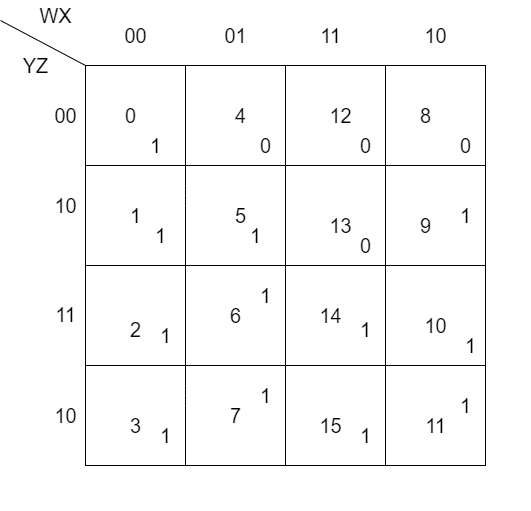

The diagram above was exported from draw.io. Its source (the exported page's mxGraphModel, read from the mxfile embedded in the PNG):
<mxGraphModel dx="1182" dy="792" grid="1" gridSize="10" guides="1" tooltips="1" connect="1" arrows="1" fold="1" page="1" pageScale="1" pageWidth="1169" pageHeight="827" math="0" shadow="0">
  <root>
    <mxCell id="LTdEDv9OgGikZS2HXGfK-0" />
    <mxCell id="LTdEDv9OgGikZS2HXGfK-1" parent="LTdEDv9OgGikZS2HXGfK-0" />
    <mxCell id="9g2yPffC55zcfH6kDuOe-29" value="" style="group" parent="LTdEDv9OgGikZS2HXGfK-1" vertex="1" connectable="0">
      <mxGeometry x="390" y="120" width="400" height="490" as="geometry" />
    </mxCell>
    <mxCell id="9g2yPffC55zcfH6kDuOe-22" value="" style="group;rotation=0;fontSize=20;" parent="9g2yPffC55zcfH6kDuOe-29" vertex="1" connectable="0">
      <mxGeometry y="200" width="400" height="290" as="geometry" />
    </mxCell>
    <mxCell id="9g2yPffC55zcfH6kDuOe-23" value="" style="rounded=0;whiteSpace=wrap;html=1;rotation=0;fontSize=20;" parent="9g2yPffC55zcfH6kDuOe-22" vertex="1">
      <mxGeometry x="-45" y="45" width="400" height="200" as="geometry" />
    </mxCell>
    <mxCell id="9g2yPffC55zcfH6kDuOe-24" value="" style="endArrow=none;html=1;fontSize=20;entryX=0.25;entryY=0;entryDx=0;entryDy=0;exitX=0.25;exitY=1;exitDx=0;exitDy=0;" parent="9g2yPffC55zcfH6kDuOe-22" source="9g2yPffC55zcfH6kDuOe-23" target="9g2yPffC55zcfH6kDuOe-23" edge="1">
      <mxGeometry width="50" height="50" relative="1" as="geometry">
        <mxPoint x="15" y="155" as="sourcePoint" />
        <mxPoint x="64" y="105" as="targetPoint" />
        <Array as="points">
          <mxPoint x="55" y="175" />
        </Array>
      </mxGeometry>
    </mxCell>
    <mxCell id="9g2yPffC55zcfH6kDuOe-25" value="" style="endArrow=none;html=1;fontSize=20;entryX=0.25;entryY=0;entryDx=0;entryDy=0;exitX=0.25;exitY=1;exitDx=0;exitDy=0;" parent="9g2yPffC55zcfH6kDuOe-22" edge="1">
      <mxGeometry width="50" height="50" relative="1" as="geometry">
        <mxPoint x="155" y="245" as="sourcePoint" />
        <mxPoint x="155" y="45" as="targetPoint" />
      </mxGeometry>
    </mxCell>
    <mxCell id="9g2yPffC55zcfH6kDuOe-26" value="" style="endArrow=none;html=1;fontSize=20;entryX=0.25;entryY=0;entryDx=0;entryDy=0;exitX=0.25;exitY=1;exitDx=0;exitDy=0;" parent="9g2yPffC55zcfH6kDuOe-22" edge="1">
      <mxGeometry width="50" height="50" relative="1" as="geometry">
        <mxPoint x="255" y="245" as="sourcePoint" />
        <mxPoint x="255" y="45" as="targetPoint" />
      </mxGeometry>
    </mxCell>
    <mxCell id="9g2yPffC55zcfH6kDuOe-27" value="" style="endArrow=none;html=1;fontSize=20;entryX=0;entryY=0.5;entryDx=0;entryDy=0;exitX=1;exitY=0.5;exitDx=0;exitDy=0;" parent="9g2yPffC55zcfH6kDuOe-22" source="9g2yPffC55zcfH6kDuOe-23" target="9g2yPffC55zcfH6kDuOe-23" edge="1">
      <mxGeometry width="50" height="50" relative="1" as="geometry">
        <mxPoint x="-135" y="194" as="sourcePoint" />
        <mxPoint x="-85" y="146" as="targetPoint" />
      </mxGeometry>
    </mxCell>
    <mxCell id="9g2yPffC55zcfH6kDuOe-44" value="2" style="text;html=1;align=center;verticalAlign=middle;resizable=0;points=[];autosize=1;fontSize=20;" parent="9g2yPffC55zcfH6kDuOe-22" vertex="1">
      <mxGeometry x="-10" y="94" width="30" height="30" as="geometry" />
    </mxCell>
    <mxCell id="9g2yPffC55zcfH6kDuOe-45" value="3" style="text;html=1;align=center;verticalAlign=middle;resizable=0;points=[];autosize=1;fontSize=20;" parent="9g2yPffC55zcfH6kDuOe-22" vertex="1">
      <mxGeometry x="-10" y="190" width="30" height="30" as="geometry" />
    </mxCell>
    <mxCell id="9g2yPffC55zcfH6kDuOe-46" value="7" style="text;html=1;align=center;verticalAlign=middle;resizable=0;points=[];autosize=1;fontSize=20;" parent="9g2yPffC55zcfH6kDuOe-22" vertex="1">
      <mxGeometry x="90" y="180" width="30" height="30" as="geometry" />
    </mxCell>
    <mxCell id="9g2yPffC55zcfH6kDuOe-47" value="15" style="text;html=1;align=center;verticalAlign=middle;resizable=0;points=[];autosize=1;fontSize=20;" parent="9g2yPffC55zcfH6kDuOe-22" vertex="1">
      <mxGeometry x="180" y="190" width="40" height="30" as="geometry" />
    </mxCell>
    <mxCell id="9g2yPffC55zcfH6kDuOe-48" value="11" style="text;html=1;align=center;verticalAlign=middle;resizable=0;points=[];autosize=1;fontSize=20;" parent="9g2yPffC55zcfH6kDuOe-22" vertex="1">
      <mxGeometry x="285" y="190" width="40" height="30" as="geometry" />
    </mxCell>
    <mxCell id="9g2yPffC55zcfH6kDuOe-49" value="10" style="text;html=1;align=center;verticalAlign=middle;resizable=0;points=[];autosize=1;fontSize=20;" parent="9g2yPffC55zcfH6kDuOe-22" vertex="1">
      <mxGeometry x="285" y="90" width="40" height="30" as="geometry" />
    </mxCell>
    <mxCell id="9g2yPffC55zcfH6kDuOe-50" value="14" style="text;html=1;align=center;verticalAlign=middle;resizable=0;points=[];autosize=1;fontSize=20;" parent="9g2yPffC55zcfH6kDuOe-22" vertex="1">
      <mxGeometry x="180" y="80" width="40" height="30" as="geometry" />
    </mxCell>
    <mxCell id="9g2yPffC55zcfH6kDuOe-79" value="6" style="text;html=1;align=center;verticalAlign=middle;resizable=0;points=[];autosize=1;fontSize=20;" parent="9g2yPffC55zcfH6kDuOe-22" vertex="1">
      <mxGeometry x="90" y="80" width="30" height="30" as="geometry" />
    </mxCell>
    <mxCell id="G15BNF4HqQY9TCMB8c8b-2" value="1" style="text;html=1;align=center;verticalAlign=middle;resizable=0;points=[];autosize=1;fontSize=20;" vertex="1" parent="9g2yPffC55zcfH6kDuOe-22">
      <mxGeometry x="20" y="100" width="30" height="30" as="geometry" />
    </mxCell>
    <mxCell id="G15BNF4HqQY9TCMB8c8b-3" value="1" style="text;html=1;align=center;verticalAlign=middle;resizable=0;points=[];autosize=1;fontSize=20;" vertex="1" parent="9g2yPffC55zcfH6kDuOe-22">
      <mxGeometry x="20" y="200" width="30" height="30" as="geometry" />
    </mxCell>
    <mxCell id="G15BNF4HqQY9TCMB8c8b-6" value="1" style="text;html=1;align=center;verticalAlign=middle;resizable=0;points=[];autosize=1;fontSize=20;" vertex="1" parent="9g2yPffC55zcfH6kDuOe-22">
      <mxGeometry x="120" y="60" width="30" height="30" as="geometry" />
    </mxCell>
    <mxCell id="G15BNF4HqQY9TCMB8c8b-7" value="1" style="text;html=1;align=center;verticalAlign=middle;resizable=0;points=[];autosize=1;fontSize=20;" vertex="1" parent="9g2yPffC55zcfH6kDuOe-22">
      <mxGeometry x="120" y="160" width="30" height="30" as="geometry" />
    </mxCell>
    <mxCell id="G15BNF4HqQY9TCMB8c8b-9" value="1" style="text;html=1;align=center;verticalAlign=middle;resizable=0;points=[];autosize=1;fontSize=20;" vertex="1" parent="9g2yPffC55zcfH6kDuOe-22">
      <mxGeometry x="320" y="170" width="30" height="30" as="geometry" />
    </mxCell>
    <mxCell id="G15BNF4HqQY9TCMB8c8b-10" value="1" style="text;html=1;align=center;verticalAlign=middle;resizable=0;points=[];autosize=1;fontSize=20;" vertex="1" parent="9g2yPffC55zcfH6kDuOe-22">
      <mxGeometry x="220" y="94" width="30" height="30" as="geometry" />
    </mxCell>
    <mxCell id="G15BNF4HqQY9TCMB8c8b-12" value="1" style="text;html=1;align=center;verticalAlign=middle;resizable=0;points=[];autosize=1;fontSize=20;" vertex="1" parent="9g2yPffC55zcfH6kDuOe-22">
      <mxGeometry x="325" y="110" width="30" height="30" as="geometry" />
    </mxCell>
    <mxCell id="G15BNF4HqQY9TCMB8c8b-13" value="1" style="text;html=1;align=center;verticalAlign=middle;resizable=0;points=[];autosize=1;fontSize=20;" vertex="1" parent="9g2yPffC55zcfH6kDuOe-22">
      <mxGeometry x="220" y="200" width="30" height="30" as="geometry" />
    </mxCell>
    <mxCell id="9g2yPffC55zcfH6kDuOe-28" value="" style="group" parent="9g2yPffC55zcfH6kDuOe-29" vertex="1" connectable="0">
      <mxGeometry width="400" height="290" as="geometry" />
    </mxCell>
    <mxCell id="9g2yPffC55zcfH6kDuOe-0" value="" style="group;rotation=0;fontSize=20;" parent="9g2yPffC55zcfH6kDuOe-28" vertex="1" connectable="0">
      <mxGeometry width="400" height="290" as="geometry" />
    </mxCell>
    <mxCell id="9g2yPffC55zcfH6kDuOe-1" value="" style="rounded=0;whiteSpace=wrap;html=1;rotation=0;fontSize=20;" parent="9g2yPffC55zcfH6kDuOe-0" vertex="1">
      <mxGeometry x="-45" y="45" width="400" height="200" as="geometry" />
    </mxCell>
    <mxCell id="9g2yPffC55zcfH6kDuOe-2" value="" style="endArrow=none;html=1;fontSize=20;entryX=0.25;entryY=0;entryDx=0;entryDy=0;exitX=0.25;exitY=1;exitDx=0;exitDy=0;" parent="9g2yPffC55zcfH6kDuOe-0" source="9g2yPffC55zcfH6kDuOe-1" target="9g2yPffC55zcfH6kDuOe-1" edge="1">
      <mxGeometry width="50" height="50" relative="1" as="geometry">
        <mxPoint x="15" y="155" as="sourcePoint" />
        <mxPoint x="64" y="105" as="targetPoint" />
        <Array as="points">
          <mxPoint x="55" y="175" />
        </Array>
      </mxGeometry>
    </mxCell>
    <mxCell id="9g2yPffC55zcfH6kDuOe-3" value="" style="endArrow=none;html=1;fontSize=20;entryX=0.25;entryY=0;entryDx=0;entryDy=0;exitX=0.25;exitY=1;exitDx=0;exitDy=0;" parent="9g2yPffC55zcfH6kDuOe-0" edge="1">
      <mxGeometry width="50" height="50" relative="1" as="geometry">
        <mxPoint x="155" y="245" as="sourcePoint" />
        <mxPoint x="155" y="45" as="targetPoint" />
      </mxGeometry>
    </mxCell>
    <mxCell id="9g2yPffC55zcfH6kDuOe-4" value="" style="endArrow=none;html=1;fontSize=20;entryX=0.25;entryY=0;entryDx=0;entryDy=0;exitX=0.25;exitY=1;exitDx=0;exitDy=0;" parent="9g2yPffC55zcfH6kDuOe-0" edge="1">
      <mxGeometry width="50" height="50" relative="1" as="geometry">
        <mxPoint x="255" y="245" as="sourcePoint" />
        <mxPoint x="255" y="45" as="targetPoint" />
      </mxGeometry>
    </mxCell>
    <mxCell id="9g2yPffC55zcfH6kDuOe-5" value="" style="endArrow=none;html=1;fontSize=20;entryX=0;entryY=0.5;entryDx=0;entryDy=0;exitX=1;exitY=0.5;exitDx=0;exitDy=0;" parent="9g2yPffC55zcfH6kDuOe-0" source="9g2yPffC55zcfH6kDuOe-1" target="9g2yPffC55zcfH6kDuOe-1" edge="1">
      <mxGeometry width="50" height="50" relative="1" as="geometry">
        <mxPoint x="-135" y="194" as="sourcePoint" />
        <mxPoint x="-85" y="146" as="targetPoint" />
      </mxGeometry>
    </mxCell>
    <mxCell id="9g2yPffC55zcfH6kDuOe-33" value="00" style="text;html=1;align=center;verticalAlign=middle;resizable=0;points=[];autosize=1;fontSize=20;" parent="9g2yPffC55zcfH6kDuOe-0" vertex="1">
      <mxGeometry x="-15" width="40" height="30" as="geometry" />
    </mxCell>
    <mxCell id="9g2yPffC55zcfH6kDuOe-34" value="01" style="text;html=1;align=center;verticalAlign=middle;resizable=0;points=[];autosize=1;fontSize=20;" parent="9g2yPffC55zcfH6kDuOe-0" vertex="1">
      <mxGeometry x="85" width="40" height="30" as="geometry" />
    </mxCell>
    <mxCell id="9g2yPffC55zcfH6kDuOe-35" value="11" style="text;html=1;align=center;verticalAlign=middle;resizable=0;points=[];autosize=1;fontSize=20;" parent="9g2yPffC55zcfH6kDuOe-0" vertex="1">
      <mxGeometry x="180" width="40" height="30" as="geometry" />
    </mxCell>
    <mxCell id="9g2yPffC55zcfH6kDuOe-36" value="10" style="text;html=1;align=center;verticalAlign=middle;resizable=0;points=[];autosize=1;fontSize=20;" parent="9g2yPffC55zcfH6kDuOe-0" vertex="1">
      <mxGeometry x="285" width="40" height="30" as="geometry" />
    </mxCell>
    <mxCell id="9g2yPffC55zcfH6kDuOe-42" value="0" style="text;html=1;align=center;verticalAlign=middle;resizable=0;points=[];autosize=1;fontSize=20;" parent="9g2yPffC55zcfH6kDuOe-0" vertex="1">
      <mxGeometry x="-15" y="80" width="30" height="30" as="geometry" />
    </mxCell>
    <mxCell id="9g2yPffC55zcfH6kDuOe-43" value="1" style="text;html=1;align=center;verticalAlign=middle;resizable=0;points=[];autosize=1;fontSize=20;" parent="9g2yPffC55zcfH6kDuOe-0" vertex="1">
      <mxGeometry x="-10" y="180" width="30" height="30" as="geometry" />
    </mxCell>
    <mxCell id="9g2yPffC55zcfH6kDuOe-80" value="5" style="text;html=1;align=center;verticalAlign=middle;resizable=0;points=[];autosize=1;fontSize=20;" parent="9g2yPffC55zcfH6kDuOe-0" vertex="1">
      <mxGeometry x="95" y="180" width="30" height="30" as="geometry" />
    </mxCell>
    <mxCell id="9g2yPffC55zcfH6kDuOe-81" value="4" style="text;html=1;align=center;verticalAlign=middle;resizable=0;points=[];autosize=1;fontSize=20;" parent="9g2yPffC55zcfH6kDuOe-0" vertex="1">
      <mxGeometry x="95" y="80" width="30" height="30" as="geometry" />
    </mxCell>
    <mxCell id="9g2yPffC55zcfH6kDuOe-82" value="12" style="text;html=1;align=center;verticalAlign=middle;resizable=0;points=[];autosize=1;fontSize=20;" parent="9g2yPffC55zcfH6kDuOe-0" vertex="1">
      <mxGeometry x="190" y="80" width="40" height="30" as="geometry" />
    </mxCell>
    <mxCell id="9g2yPffC55zcfH6kDuOe-83" value="8" style="text;html=1;align=center;verticalAlign=middle;resizable=0;points=[];autosize=1;fontSize=20;" parent="9g2yPffC55zcfH6kDuOe-0" vertex="1">
      <mxGeometry x="280" y="80" width="30" height="30" as="geometry" />
    </mxCell>
    <mxCell id="9g2yPffC55zcfH6kDuOe-84" value="9" style="text;html=1;align=center;verticalAlign=middle;resizable=0;points=[];autosize=1;fontSize=20;" parent="9g2yPffC55zcfH6kDuOe-0" vertex="1">
      <mxGeometry x="280" y="190" width="30" height="30" as="geometry" />
    </mxCell>
    <mxCell id="9g2yPffC55zcfH6kDuOe-85" value="13" style="text;html=1;align=center;verticalAlign=middle;resizable=0;points=[];autosize=1;fontSize=20;" parent="9g2yPffC55zcfH6kDuOe-0" vertex="1">
      <mxGeometry x="190" y="190" width="40" height="30" as="geometry" />
    </mxCell>
    <mxCell id="G15BNF4HqQY9TCMB8c8b-0" value="1" style="text;html=1;align=center;verticalAlign=middle;resizable=0;points=[];autosize=1;fontSize=20;" vertex="1" parent="9g2yPffC55zcfH6kDuOe-0">
      <mxGeometry x="10" y="110" width="30" height="30" as="geometry" />
    </mxCell>
    <mxCell id="G15BNF4HqQY9TCMB8c8b-1" value="1" style="text;html=1;align=center;verticalAlign=middle;resizable=0;points=[];autosize=1;fontSize=20;" vertex="1" parent="9g2yPffC55zcfH6kDuOe-0">
      <mxGeometry x="15" y="200" width="30" height="30" as="geometry" />
    </mxCell>
    <mxCell id="G15BNF4HqQY9TCMB8c8b-4" value="1" style="text;html=1;align=center;verticalAlign=middle;resizable=0;points=[];autosize=1;fontSize=20;" vertex="1" parent="9g2yPffC55zcfH6kDuOe-0">
      <mxGeometry x="110" y="200" width="30" height="30" as="geometry" />
    </mxCell>
    <mxCell id="G15BNF4HqQY9TCMB8c8b-8" value="1" style="text;html=1;align=center;verticalAlign=middle;resizable=0;points=[];autosize=1;fontSize=20;" vertex="1" parent="9g2yPffC55zcfH6kDuOe-0">
      <mxGeometry x="320" y="180" width="30" height="30" as="geometry" />
    </mxCell>
    <mxCell id="G15BNF4HqQY9TCMB8c8b-11" value="0" style="text;html=1;align=center;verticalAlign=middle;resizable=0;points=[];autosize=1;fontSize=20;" vertex="1" parent="9g2yPffC55zcfH6kDuOe-0">
      <mxGeometry x="220" y="210" width="30" height="30" as="geometry" />
    </mxCell>
    <mxCell id="G15BNF4HqQY9TCMB8c8b-14" value="0" style="text;html=1;align=center;verticalAlign=middle;resizable=0;points=[];autosize=1;fontSize=20;" vertex="1" parent="9g2yPffC55zcfH6kDuOe-0">
      <mxGeometry x="320" y="110" width="30" height="30" as="geometry" />
    </mxCell>
    <mxCell id="G15BNF4HqQY9TCMB8c8b-15" value="0" style="text;html=1;align=center;verticalAlign=middle;resizable=0;points=[];autosize=1;fontSize=20;" vertex="1" parent="9g2yPffC55zcfH6kDuOe-0">
      <mxGeometry x="220" y="110" width="30" height="30" as="geometry" />
    </mxCell>
    <mxCell id="G15BNF4HqQY9TCMB8c8b-16" value="0" style="text;html=1;align=center;verticalAlign=middle;resizable=0;points=[];autosize=1;fontSize=20;" vertex="1" parent="9g2yPffC55zcfH6kDuOe-0">
      <mxGeometry x="120" y="110" width="30" height="30" as="geometry" />
    </mxCell>
    <mxCell id="9g2yPffC55zcfH6kDuOe-30" value="" style="endArrow=none;html=1;fontSize=20;entryX=0;entryY=0;entryDx=0;entryDy=0;" parent="LTdEDv9OgGikZS2HXGfK-1" target="9g2yPffC55zcfH6kDuOe-1" edge="1">
      <mxGeometry width="50" height="50" relative="1" as="geometry">
        <mxPoint x="260" y="120" as="sourcePoint" />
        <mxPoint x="320" y="120" as="targetPoint" />
      </mxGeometry>
    </mxCell>
    <mxCell id="9g2yPffC55zcfH6kDuOe-31" value="WX" style="text;html=1;align=center;verticalAlign=middle;resizable=0;points=[];autosize=1;fontSize=20;" parent="LTdEDv9OgGikZS2HXGfK-1" vertex="1">
      <mxGeometry x="290" y="100" width="50" height="30" as="geometry" />
    </mxCell>
    <mxCell id="9g2yPffC55zcfH6kDuOe-32" value="YZ" style="text;html=1;align=center;verticalAlign=middle;resizable=0;points=[];autosize=1;fontSize=20;" parent="LTdEDv9OgGikZS2HXGfK-1" vertex="1">
      <mxGeometry x="275" y="150" width="40" height="30" as="geometry" />
    </mxCell>
    <mxCell id="9g2yPffC55zcfH6kDuOe-37" value="00" style="text;html=1;align=center;verticalAlign=middle;resizable=0;points=[];autosize=1;fontSize=20;" parent="LTdEDv9OgGikZS2HXGfK-1" vertex="1">
      <mxGeometry x="305" y="200" width="40" height="30" as="geometry" />
    </mxCell>
    <mxCell id="9g2yPffC55zcfH6kDuOe-39" value="10" style="text;html=1;align=center;verticalAlign=middle;resizable=0;points=[];autosize=1;fontSize=20;" parent="LTdEDv9OgGikZS2HXGfK-1" vertex="1">
      <mxGeometry x="305" y="290" width="40" height="30" as="geometry" />
    </mxCell>
    <mxCell id="9g2yPffC55zcfH6kDuOe-40" value="11" style="text;html=1;align=center;verticalAlign=middle;resizable=0;points=[];autosize=1;fontSize=20;" parent="LTdEDv9OgGikZS2HXGfK-1" vertex="1">
      <mxGeometry x="305" y="399" width="40" height="30" as="geometry" />
    </mxCell>
    <mxCell id="9g2yPffC55zcfH6kDuOe-41" value="10" style="text;html=1;align=center;verticalAlign=middle;resizable=0;points=[];autosize=1;fontSize=20;" parent="LTdEDv9OgGikZS2HXGfK-1" vertex="1">
      <mxGeometry x="305" y="500" width="40" height="30" as="geometry" />
    </mxCell>
  </root>
</mxGraphModel>